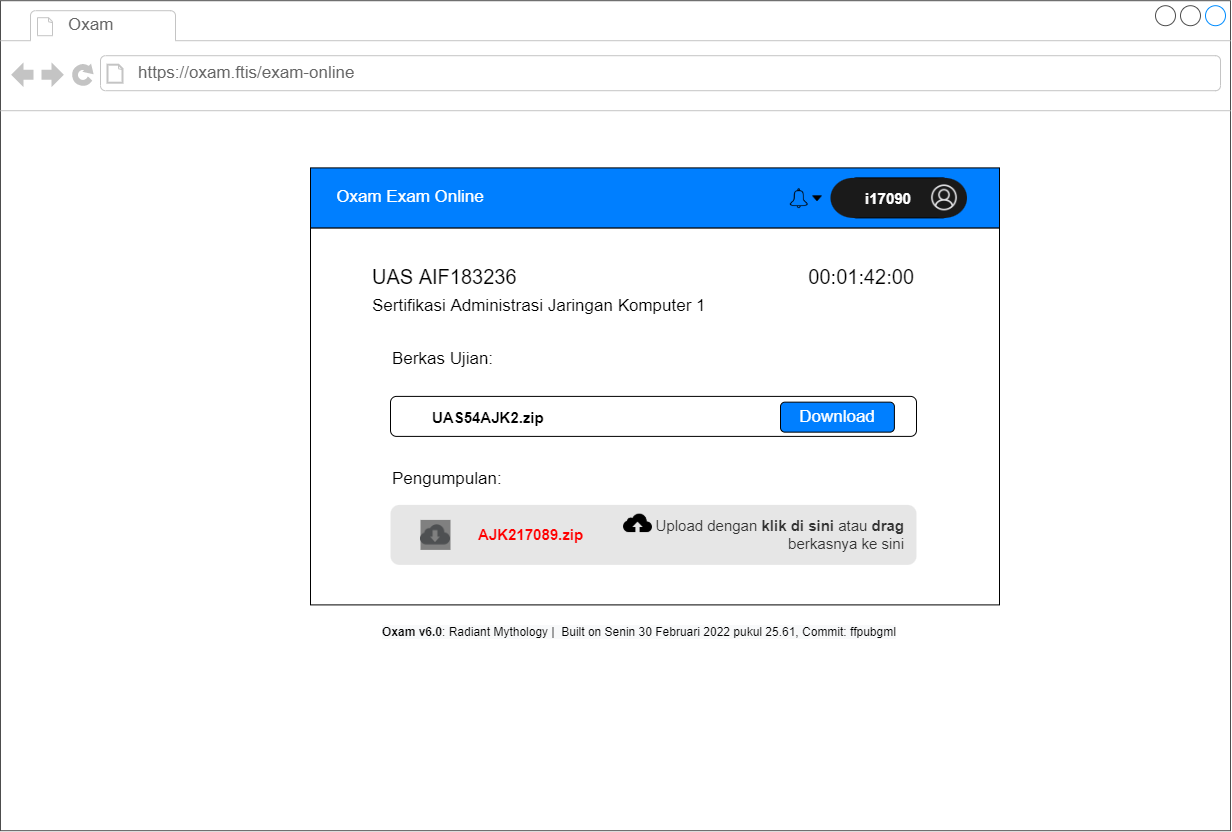

The diagram above was exported from draw.io. Its source (the exported page's mxGraphModel, read from the mxfile embedded in the PNG):
<mxGraphModel dx="1426" dy="-987" grid="1" gridSize="10" guides="1" tooltips="1" connect="1" arrows="1" fold="1" page="1" pageScale="1" pageWidth="850" pageHeight="1100" math="0" shadow="0">
  <root>
    <mxCell id="0" />
    <mxCell id="1" parent="0" />
    <mxCell id="2" value="" style="strokeWidth=1;shadow=0;dashed=0;align=center;html=1;shape=mxgraph.mockup.containers.browserWindow;rSize=0;strokeColor=#4D4D4D;strokeColor2=#008cff;strokeColor3=#c4c4c4;mainText=,;recursiveResize=0;container=0;" vertex="1" parent="1">
      <mxGeometry x="2585" y="3284.2" width="1230" height="830" as="geometry" />
    </mxCell>
    <mxCell id="3" value="Oxam" style="strokeWidth=1;shadow=0;dashed=0;align=center;html=1;shape=mxgraph.mockup.containers.anchor;fontSize=17;fontColor=#666666;align=left;" vertex="1" parent="1">
      <mxGeometry x="2650.5" y="3296.2" width="110" height="26" as="geometry" />
    </mxCell>
    <mxCell id="4" value="https://oxam.ftis/exam-online" style="strokeWidth=1;shadow=0;dashed=0;align=center;html=1;shape=mxgraph.mockup.containers.anchor;rSize=0;fontSize=17;fontColor=#666666;align=left;" vertex="1" parent="1">
      <mxGeometry x="2720.5" y="3344.2" width="250" height="26" as="geometry" />
    </mxCell>
    <mxCell id="5" value="&lt;b style=&quot;color: rgb(0, 0, 0); font-family: helvetica; font-size: 12px; font-style: normal; letter-spacing: normal; text-align: center; text-indent: 0px; text-transform: none; word-spacing: 0px; background-color: rgb(248, 249, 250);&quot;&gt;Oxam v6.0&lt;/b&gt;&lt;span style=&quot;color: rgb(0, 0, 0); font-family: helvetica; font-size: 12px; font-style: normal; font-weight: 400; letter-spacing: normal; text-align: center; text-indent: 0px; text-transform: none; word-spacing: 0px; background-color: rgb(248, 249, 250); display: inline; float: none;&quot;&gt;: Radiant Mythology |&amp;nbsp; Built on Senin 30 Februari 2022 pukul 25.61, Commit: ffpubgml&lt;/span&gt;" style="text;whiteSpace=wrap;html=1;fontSize=15;fontColor=#000000;" vertex="1" parent="1">
      <mxGeometry x="2964.5" y="3899.3999999999996" width="550" height="30" as="geometry" />
    </mxCell>
    <mxCell id="6" value="" style="rounded=0;whiteSpace=wrap;html=1;shadow=0;glass=0;sketch=0;fontSize=12;fontColor=#007FFF;align=left;" vertex="1" parent="1">
      <mxGeometry x="2895" y="3511.3999999999996" width="689" height="377" as="geometry" />
    </mxCell>
    <mxCell id="7" value="" style="rounded=0;whiteSpace=wrap;html=1;shadow=0;glass=0;sketch=0;fontSize=12;fontColor=#007FFF;align=left;fillColor=#007FFF;" vertex="1" parent="1">
      <mxGeometry x="2895" y="3451.3999999999996" width="689" height="60" as="geometry" />
    </mxCell>
    <mxCell id="8" value="&lt;font style=&quot;font-size: 17px;&quot;&gt;Oxam Exam Online&lt;/font&gt;" style="text;html=1;strokeColor=none;fillColor=none;align=center;verticalAlign=middle;whiteSpace=wrap;rounded=0;shadow=0;glass=0;sketch=0;fontSize=17;fontColor=#FFFFFF;" vertex="1" parent="1">
      <mxGeometry x="2915" y="3466.3999999999996" width="160" height="30" as="geometry" />
    </mxCell>
    <mxCell id="9" value="" style="shape=image;html=1;verticalAlign=top;verticalLabelPosition=bottom;labelBackgroundColor=#ffffff;imageAspect=0;aspect=fixed;image=https://cdn4.iconfinder.com/data/icons/48-bubbles/48/43.Bell-128.png;rounded=0;shadow=0;glass=0;sketch=0;fontSize=15;fontColor=#000000;fillColor=#FFCF4D;" vertex="1" parent="1">
      <mxGeometry x="3373" y="3471.3999999999996" width="21.5" height="21.5" as="geometry" />
    </mxCell>
    <mxCell id="10" value="" style="shape=image;html=1;verticalAlign=top;verticalLabelPosition=bottom;labelBackgroundColor=#ffffff;imageAspect=0;aspect=fixed;image=https://cdn4.iconfinder.com/data/icons/ionicons/512/icon-arrow-down-b-128.png;fontSize=12;fontColor=#CCCCCC;strokeColor=#CCCCCC;fillColor=#CCCCCC;gradientColor=none;imageBackground=none;" vertex="1" parent="1">
      <mxGeometry x="3394.5" y="3474.6499999999996" width="15" height="15" as="geometry" />
    </mxCell>
    <mxCell id="11" value="&lt;font color=&quot;#000000&quot; style=&quot;font-size: 20px&quot;&gt;UAS AIF183236&lt;/font&gt;" style="text;html=1;strokeColor=none;fillColor=none;align=left;verticalAlign=middle;whiteSpace=wrap;rounded=0;shadow=0;glass=0;sketch=0;fontSize=20;fontColor=#007FFF;" vertex="1" parent="1">
      <mxGeometry x="2955" y="3545.3999999999996" width="230" height="30" as="geometry" />
    </mxCell>
    <mxCell id="12" value="&lt;font color=&quot;#000000&quot; style=&quot;font-size: 17px;&quot;&gt;Sertifikasi Administrasi Jaringan Komputer 1&lt;/font&gt;" style="text;html=1;strokeColor=none;fillColor=none;align=left;verticalAlign=middle;whiteSpace=wrap;rounded=0;shadow=0;glass=0;sketch=0;fontSize=17;fontColor=#007FFF;" vertex="1" parent="1">
      <mxGeometry x="2955" y="3575.3999999999996" width="380" height="30" as="geometry" />
    </mxCell>
    <mxCell id="13" value="&lt;font color=&quot;#000000&quot; style=&quot;font-size: 17px&quot;&gt;Berkas Ujian:&lt;/font&gt;" style="text;html=1;strokeColor=none;fillColor=none;align=left;verticalAlign=middle;whiteSpace=wrap;rounded=0;shadow=0;glass=0;sketch=0;fontSize=17;fontColor=#007FFF;fontStyle=0" vertex="1" parent="1">
      <mxGeometry x="2975" y="3628.3999999999996" width="170" height="30" as="geometry" />
    </mxCell>
    <mxCell id="14" value="" style="rounded=1;whiteSpace=wrap;html=1;shadow=0;glass=0;sketch=0;fontSize=15;fontColor=#000000;fillColor=#1A1A1A;align=right;" vertex="1" parent="1">
      <mxGeometry x="3435" y="3461.3999999999996" width="98" height="40" as="geometry" />
    </mxCell>
    <mxCell id="15" value="" style="ellipse;whiteSpace=wrap;html=1;rounded=0;shadow=0;glass=0;sketch=0;fontSize=15;fontColor=#000000;fillColor=#1A1A1A;align=left;strokeColor=none;" vertex="1" parent="1">
      <mxGeometry x="3506.5" y="3461.3999999999996" width="45" height="40" as="geometry" />
    </mxCell>
    <mxCell id="16" value="" style="shape=image;verticalLabelPosition=bottom;labelBackgroundColor=#ffffff;verticalAlign=top;aspect=fixed;imageAspect=0;image=data:image/png,(base64 omitted: 10040 chars);" vertex="1" parent="1">
      <mxGeometry x="3515" y="3467.3999999999996" width="28" height="28" as="geometry" />
    </mxCell>
    <mxCell id="17" value="" style="ellipse;whiteSpace=wrap;html=1;rounded=0;shadow=0;glass=0;sketch=0;fontSize=15;fontColor=#000000;fillColor=#1A1A1A;align=left;strokeColor=none;" vertex="1" parent="1">
      <mxGeometry x="3415" y="3461.3999999999996" width="45" height="40" as="geometry" />
    </mxCell>
    <mxCell id="18" value="&lt;font color=&quot;#ffffff&quot;&gt;i17090&lt;/font&gt;" style="text;html=1;strokeColor=none;fillColor=none;align=center;verticalAlign=middle;whiteSpace=wrap;rounded=0;shadow=0;glass=0;sketch=0;fontSize=15;fontColor=#000000;fontStyle=1" vertex="1" parent="1">
      <mxGeometry x="3443" y="3467.3999999999996" width="60" height="30" as="geometry" />
    </mxCell>
    <mxCell id="19" value="&lt;font color=&quot;#000000&quot; style=&quot;font-size: 20px&quot;&gt;00:01:42:00&lt;/font&gt;" style="text;html=1;strokeColor=none;fillColor=none;align=right;verticalAlign=middle;whiteSpace=wrap;rounded=0;shadow=0;glass=0;sketch=0;fontSize=20;fontColor=#007FFF;" vertex="1" parent="1">
      <mxGeometry x="3315" y="3545.3999999999996" width="186" height="30" as="geometry" />
    </mxCell>
    <mxCell id="20" value="&lt;font color=&quot;#000000&quot; style=&quot;font-size: 17px ; font-weight: normal&quot;&gt;Pengumpulan:&lt;/font&gt;" style="text;html=1;strokeColor=none;fillColor=none;align=left;verticalAlign=middle;whiteSpace=wrap;rounded=0;shadow=0;glass=0;sketch=0;fontSize=15;fontColor=#007FFF;fontStyle=1" vertex="1" parent="1">
      <mxGeometry x="2975" y="3748.3999999999996" width="170" height="30" as="geometry" />
    </mxCell>
    <mxCell id="21" value="" style="rounded=1;whiteSpace=wrap;html=1;shadow=0;glass=0;sketch=0;fontSize=15;fontColor=#000000;fillColor=#E6E6E6;align=left;strokeColor=none;" vertex="1" parent="1">
      <mxGeometry x="2975" y="3788.3999999999996" width="526" height="60" as="geometry" />
    </mxCell>
    <mxCell id="22" value="&lt;font style=&quot;font-size: 15px&quot;&gt;AJK217089.zip&lt;br&gt;&lt;/font&gt;" style="text;html=1;strokeColor=none;fillColor=none;align=left;verticalAlign=middle;whiteSpace=wrap;rounded=0;shadow=0;glass=0;sketch=0;fontSize=15;fontColor=#FF0000;fontStyle=1" vertex="1" parent="1">
      <mxGeometry x="3061" y="3803.3999999999996" width="120" height="30" as="geometry" />
    </mxCell>
    <mxCell id="23" value="Upload dengan &lt;b style=&quot;font-size: 15px;&quot;&gt;klik di sini &lt;/b&gt;atau &lt;b style=&quot;font-size: 15px;&quot;&gt;drag &lt;/b&gt;berkasnya ke sini" style="text;html=1;strokeColor=none;fillColor=none;align=right;verticalAlign=middle;whiteSpace=wrap;rounded=0;shadow=0;glass=0;sketch=0;fontSize=15;fontColor=#333333;spacing=1;" vertex="1" parent="1">
      <mxGeometry x="3230" y="3788.3999999999996" width="260" height="60" as="geometry" />
    </mxCell>
    <mxCell id="24" value="" style="shape=image;html=1;verticalAlign=top;verticalLabelPosition=bottom;labelBackgroundColor=#ffffff;imageAspect=0;aspect=fixed;image=https://cdn4.iconfinder.com/data/icons/ionicons/512/icon-upload-128.png;rounded=0;shadow=0;glass=0;sketch=0;fontSize=15;fontColor=#FF0000;fillColor=#E6E6E6;" vertex="1" parent="1">
      <mxGeometry x="3206" y="3790.3999999999996" width="33" height="33" as="geometry" />
    </mxCell>
    <mxCell id="25" value="" style="shape=image;verticalLabelPosition=bottom;labelBackgroundColor=#ffffff;verticalAlign=top;aspect=fixed;imageAspect=0;image=data:image/png,(base64 omitted: 12888 chars);imageBackground=#808080;spacing=4;perimeterSpacing=0;" vertex="1" parent="1">
      <mxGeometry x="3005" y="3803.3999999999996" width="30" height="30" as="geometry" />
    </mxCell>
    <mxCell id="26" value="" style="rounded=1;whiteSpace=wrap;html=1;shadow=0;glass=0;sketch=0;fontSize=15;fontColor=#000000;fillColor=none;align=left;" vertex="1" parent="1">
      <mxGeometry x="2975" y="3679.9" width="526" height="40" as="geometry" />
    </mxCell>
    <mxCell id="27" value="&lt;font color=&quot;#000000&quot; style=&quot;font-size: 15px&quot;&gt;UAS54AJK2.zip&lt;br&gt;&lt;/font&gt;" style="text;html=1;strokeColor=none;fillColor=none;align=left;verticalAlign=middle;whiteSpace=wrap;rounded=0;shadow=0;glass=0;sketch=0;fontSize=15;fontColor=#007FFF;fontStyle=1" vertex="1" parent="1">
      <mxGeometry x="3015" y="3685.9" width="170" height="30" as="geometry" />
    </mxCell>
    <mxCell id="28" value="" style="group" vertex="1" connectable="0" parent="1">
      <mxGeometry x="3388.8900000000003" y="3681.9" width="90" height="33.75" as="geometry" />
    </mxCell>
    <mxCell id="29" value="Edit" style="text;html=1;strokeColor=none;fillColor=none;align=center;verticalAlign=middle;whiteSpace=wrap;rounded=0;labelBackgroundColor=none;fontColor=#FFFFFF;fontSize=15;" vertex="1" parent="28">
      <mxGeometry x="11.25" y="3.75" width="67.5" height="22.5" as="geometry" />
    </mxCell>
    <mxCell id="30" value="&lt;font color=&quot;#ffffff&quot;&gt;Download&lt;/font&gt;" style="rounded=1;whiteSpace=wrap;html=1;fontSize=17;fontColor=#000000;fillColor=#007FFF;align=center;" vertex="1" parent="28">
      <mxGeometry x="-23.893333333332976" y="3.75" width="113.88888888888889" height="30" as="geometry" />
    </mxCell>
  </root>
</mxGraphModel>